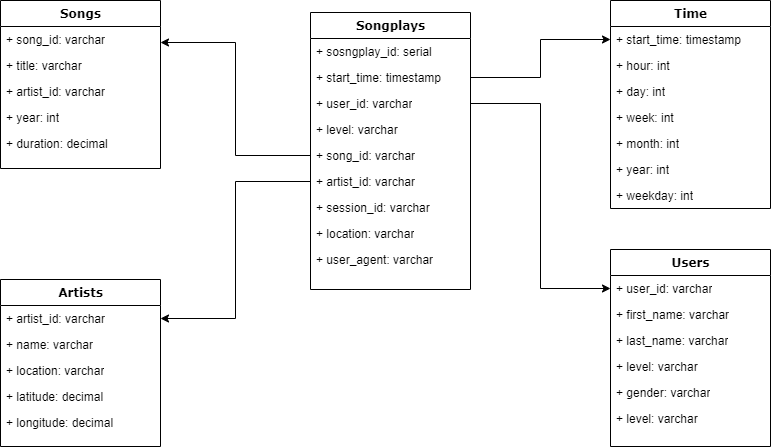

The diagram above was exported from draw.io. Its source (the exported page's mxGraphModel, read from the mxfile embedded in the PNG):
<mxGraphModel dx="1278" dy="547" grid="1" gridSize="10" guides="1" tooltips="1" connect="1" arrows="1" fold="1" page="1" pageScale="1" pageWidth="1100" pageHeight="850" background="none" math="0" shadow="0">
  <root>
    <mxCell id="0" />
    <mxCell id="1" parent="0" />
    <mxCell id="78961159f06e98e8-17" value="Artists" style="swimlane;html=1;fontStyle=1;align=center;verticalAlign=top;childLayout=stackLayout;horizontal=1;startSize=26;horizontalStack=0;resizeParent=1;resizeLast=0;collapsible=1;marginBottom=0;swimlaneFillColor=#ffffff;rounded=0;shadow=0;comic=0;labelBackgroundColor=none;strokeWidth=1;fillColor=none;fontFamily=Verdana;fontSize=12" parent="1" vertex="1">
      <mxGeometry x="120" y="350" width="160" height="167" as="geometry" />
    </mxCell>
    <mxCell id="78961159f06e98e8-21" value="+ artist_id: varchar" style="text;html=1;strokeColor=none;fillColor=none;align=left;verticalAlign=top;spacingLeft=4;spacingRight=4;whiteSpace=wrap;overflow=hidden;rotatable=0;points=[[0,0.5],[1,0.5]];portConstraint=eastwest;" parent="78961159f06e98e8-17" vertex="1">
      <mxGeometry y="26" width="160" height="26" as="geometry" />
    </mxCell>
    <mxCell id="78961159f06e98e8-23" value="+ name: varchar" style="text;html=1;strokeColor=none;fillColor=none;align=left;verticalAlign=top;spacingLeft=4;spacingRight=4;whiteSpace=wrap;overflow=hidden;rotatable=0;points=[[0,0.5],[1,0.5]];portConstraint=eastwest;" parent="78961159f06e98e8-17" vertex="1">
      <mxGeometry y="52" width="160" height="26" as="geometry" />
    </mxCell>
    <mxCell id="78961159f06e98e8-25" value="+ location: varchar" style="text;html=1;strokeColor=none;fillColor=none;align=left;verticalAlign=top;spacingLeft=4;spacingRight=4;whiteSpace=wrap;overflow=hidden;rotatable=0;points=[[0,0.5],[1,0.5]];portConstraint=eastwest;" parent="78961159f06e98e8-17" vertex="1">
      <mxGeometry y="78" width="160" height="26" as="geometry" />
    </mxCell>
    <mxCell id="78961159f06e98e8-26" value="+ latitude: decimal" style="text;html=1;strokeColor=none;fillColor=none;align=left;verticalAlign=top;spacingLeft=4;spacingRight=4;whiteSpace=wrap;overflow=hidden;rotatable=0;points=[[0,0.5],[1,0.5]];portConstraint=eastwest;" parent="78961159f06e98e8-17" vertex="1">
      <mxGeometry y="104" width="160" height="26" as="geometry" />
    </mxCell>
    <mxCell id="78961159f06e98e8-24" value="+ longitude: decimal" style="text;html=1;strokeColor=none;fillColor=none;align=left;verticalAlign=top;spacingLeft=4;spacingRight=4;whiteSpace=wrap;overflow=hidden;rotatable=0;points=[[0,0.5],[1,0.5]];portConstraint=eastwest;" parent="78961159f06e98e8-17" vertex="1">
      <mxGeometry y="130" width="160" height="26" as="geometry" />
    </mxCell>
    <mxCell id="78961159f06e98e8-30" value="Songplays" style="swimlane;html=1;fontStyle=1;align=center;verticalAlign=top;childLayout=stackLayout;horizontal=1;startSize=26;horizontalStack=0;resizeParent=1;resizeLast=0;collapsible=1;marginBottom=0;swimlaneFillColor=#ffffff;rounded=0;shadow=0;comic=0;labelBackgroundColor=none;strokeWidth=1;fillColor=none;fontFamily=Verdana;fontSize=12" parent="1" vertex="1">
      <mxGeometry x="430" y="83" width="160" height="277" as="geometry" />
    </mxCell>
    <mxCell id="78961159f06e98e8-31" value="+ sosngplay_id: serial" style="text;html=1;strokeColor=none;fillColor=none;align=left;verticalAlign=top;spacingLeft=4;spacingRight=4;whiteSpace=wrap;overflow=hidden;rotatable=0;points=[[0,0.5],[1,0.5]];portConstraint=eastwest;" parent="78961159f06e98e8-30" vertex="1">
      <mxGeometry y="26" width="160" height="26" as="geometry" />
    </mxCell>
    <mxCell id="78961159f06e98e8-32" value="+ start_time: timestamp" style="text;html=1;strokeColor=none;fillColor=none;align=left;verticalAlign=top;spacingLeft=4;spacingRight=4;whiteSpace=wrap;overflow=hidden;rotatable=0;points=[[0,0.5],[1,0.5]];portConstraint=eastwest;" parent="78961159f06e98e8-30" vertex="1">
      <mxGeometry y="52" width="160" height="26" as="geometry" />
    </mxCell>
    <mxCell id="78961159f06e98e8-33" value="+ user_id: varchar" style="text;html=1;strokeColor=none;fillColor=none;align=left;verticalAlign=top;spacingLeft=4;spacingRight=4;whiteSpace=wrap;overflow=hidden;rotatable=0;points=[[0,0.5],[1,0.5]];portConstraint=eastwest;" parent="78961159f06e98e8-30" vertex="1">
      <mxGeometry y="78" width="160" height="26" as="geometry" />
    </mxCell>
    <mxCell id="78961159f06e98e8-34" value="+ level: varchar" style="text;html=1;strokeColor=none;fillColor=none;align=left;verticalAlign=top;spacingLeft=4;spacingRight=4;whiteSpace=wrap;overflow=hidden;rotatable=0;points=[[0,0.5],[1,0.5]];portConstraint=eastwest;" parent="78961159f06e98e8-30" vertex="1">
      <mxGeometry y="104" width="160" height="26" as="geometry" />
    </mxCell>
    <mxCell id="78961159f06e98e8-36" value="+ song_id: varchar" style="text;html=1;strokeColor=none;fillColor=none;align=left;verticalAlign=top;spacingLeft=4;spacingRight=4;whiteSpace=wrap;overflow=hidden;rotatable=0;points=[[0,0.5],[1,0.5]];portConstraint=eastwest;" parent="78961159f06e98e8-30" vertex="1">
      <mxGeometry y="130" width="160" height="26" as="geometry" />
    </mxCell>
    <mxCell id="78961159f06e98e8-37" value="+ artist_id: varchar" style="text;html=1;strokeColor=none;fillColor=none;align=left;verticalAlign=top;spacingLeft=4;spacingRight=4;whiteSpace=wrap;overflow=hidden;rotatable=0;points=[[0,0.5],[1,0.5]];portConstraint=eastwest;" parent="78961159f06e98e8-30" vertex="1">
      <mxGeometry y="156" width="160" height="26" as="geometry" />
    </mxCell>
    <mxCell id="78961159f06e98e8-39" value="+ session_id: varchar" style="text;html=1;strokeColor=none;fillColor=none;align=left;verticalAlign=top;spacingLeft=4;spacingRight=4;whiteSpace=wrap;overflow=hidden;rotatable=0;points=[[0,0.5],[1,0.5]];portConstraint=eastwest;" parent="78961159f06e98e8-30" vertex="1">
      <mxGeometry y="182" width="160" height="26" as="geometry" />
    </mxCell>
    <mxCell id="78961159f06e98e8-40" value="+ location: varchar" style="text;html=1;strokeColor=none;fillColor=none;align=left;verticalAlign=top;spacingLeft=4;spacingRight=4;whiteSpace=wrap;overflow=hidden;rotatable=0;points=[[0,0.5],[1,0.5]];portConstraint=eastwest;" parent="78961159f06e98e8-30" vertex="1">
      <mxGeometry y="208" width="160" height="26" as="geometry" />
    </mxCell>
    <mxCell id="78961159f06e98e8-42" value="+ user_agent: varchar" style="text;html=1;strokeColor=none;fillColor=none;align=left;verticalAlign=top;spacingLeft=4;spacingRight=4;whiteSpace=wrap;overflow=hidden;rotatable=0;points=[[0,0.5],[1,0.5]];portConstraint=eastwest;" parent="78961159f06e98e8-30" vertex="1">
      <mxGeometry y="234" width="160" height="26" as="geometry" />
    </mxCell>
    <mxCell id="78961159f06e98e8-43" value="Users" style="swimlane;html=1;fontStyle=1;align=center;verticalAlign=top;childLayout=stackLayout;horizontal=1;startSize=26;horizontalStack=0;resizeParent=1;resizeLast=0;collapsible=1;marginBottom=0;swimlaneFillColor=#ffffff;rounded=0;shadow=0;comic=0;labelBackgroundColor=none;strokeWidth=1;fillColor=none;fontFamily=Verdana;fontSize=12" parent="1" vertex="1">
      <mxGeometry x="730" y="320" width="160" height="197" as="geometry" />
    </mxCell>
    <mxCell id="78961159f06e98e8-44" value="+ user_id: varchar" style="text;html=1;strokeColor=none;fillColor=none;align=left;verticalAlign=top;spacingLeft=4;spacingRight=4;whiteSpace=wrap;overflow=hidden;rotatable=0;points=[[0,0.5],[1,0.5]];portConstraint=eastwest;" parent="78961159f06e98e8-43" vertex="1">
      <mxGeometry y="26" width="160" height="26" as="geometry" />
    </mxCell>
    <mxCell id="78961159f06e98e8-45" value="+ first_name: varchar" style="text;html=1;strokeColor=none;fillColor=none;align=left;verticalAlign=top;spacingLeft=4;spacingRight=4;whiteSpace=wrap;overflow=hidden;rotatable=0;points=[[0,0.5],[1,0.5]];portConstraint=eastwest;" parent="78961159f06e98e8-43" vertex="1">
      <mxGeometry y="52" width="160" height="26" as="geometry" />
    </mxCell>
    <mxCell id="78961159f06e98e8-49" value="+ last_name: varchar" style="text;html=1;strokeColor=none;fillColor=none;align=left;verticalAlign=top;spacingLeft=4;spacingRight=4;whiteSpace=wrap;overflow=hidden;rotatable=0;points=[[0,0.5],[1,0.5]];portConstraint=eastwest;" parent="78961159f06e98e8-43" vertex="1">
      <mxGeometry y="78" width="160" height="26" as="geometry" />
    </mxCell>
    <mxCell id="78961159f06e98e8-50" value="+ level: varchar" style="text;html=1;strokeColor=none;fillColor=none;align=left;verticalAlign=top;spacingLeft=4;spacingRight=4;whiteSpace=wrap;overflow=hidden;rotatable=0;points=[[0,0.5],[1,0.5]];portConstraint=eastwest;" parent="78961159f06e98e8-43" vertex="1">
      <mxGeometry y="104" width="160" height="26" as="geometry" />
    </mxCell>
    <mxCell id="78961159f06e98e8-52" value="+ gender: varchar" style="text;html=1;strokeColor=none;fillColor=none;align=left;verticalAlign=top;spacingLeft=4;spacingRight=4;whiteSpace=wrap;overflow=hidden;rotatable=0;points=[[0,0.5],[1,0.5]];portConstraint=eastwest;" parent="78961159f06e98e8-43" vertex="1">
      <mxGeometry y="130" width="160" height="26" as="geometry" />
    </mxCell>
    <mxCell id="78961159f06e98e8-53" value="+ level: varchar" style="text;html=1;strokeColor=none;fillColor=none;align=left;verticalAlign=top;spacingLeft=4;spacingRight=4;whiteSpace=wrap;overflow=hidden;rotatable=0;points=[[0,0.5],[1,0.5]];portConstraint=eastwest;" parent="78961159f06e98e8-43" vertex="1">
      <mxGeometry y="156" width="160" height="26" as="geometry" />
    </mxCell>
    <mxCell id="78961159f06e98e8-69" value="Songs" style="swimlane;html=1;fontStyle=1;align=center;verticalAlign=top;childLayout=stackLayout;horizontal=1;startSize=26;horizontalStack=0;resizeParent=1;resizeLast=0;collapsible=1;marginBottom=0;swimlaneFillColor=#ffffff;rounded=0;shadow=0;comic=0;labelBackgroundColor=none;strokeWidth=1;fillColor=none;fontFamily=Verdana;fontSize=12" parent="1" vertex="1">
      <mxGeometry x="120" y="71" width="160" height="168" as="geometry" />
    </mxCell>
    <mxCell id="78961159f06e98e8-70" value="+ song_id: varchar" style="text;html=1;strokeColor=none;fillColor=none;align=left;verticalAlign=top;spacingLeft=4;spacingRight=4;whiteSpace=wrap;overflow=hidden;rotatable=0;points=[[0,0.5],[1,0.5]];portConstraint=eastwest;" parent="78961159f06e98e8-69" vertex="1">
      <mxGeometry y="26" width="160" height="26" as="geometry" />
    </mxCell>
    <mxCell id="78961159f06e98e8-71" value="+ title: varchar" style="text;html=1;strokeColor=none;fillColor=none;align=left;verticalAlign=top;spacingLeft=4;spacingRight=4;whiteSpace=wrap;overflow=hidden;rotatable=0;points=[[0,0.5],[1,0.5]];portConstraint=eastwest;" parent="78961159f06e98e8-69" vertex="1">
      <mxGeometry y="52" width="160" height="26" as="geometry" />
    </mxCell>
    <mxCell id="78961159f06e98e8-72" value="+ artist_id: varchar" style="text;html=1;strokeColor=none;fillColor=none;align=left;verticalAlign=top;spacingLeft=4;spacingRight=4;whiteSpace=wrap;overflow=hidden;rotatable=0;points=[[0,0.5],[1,0.5]];portConstraint=eastwest;" parent="78961159f06e98e8-69" vertex="1">
      <mxGeometry y="78" width="160" height="26" as="geometry" />
    </mxCell>
    <mxCell id="78961159f06e98e8-74" value="+ year: int" style="text;html=1;strokeColor=none;fillColor=none;align=left;verticalAlign=top;spacingLeft=4;spacingRight=4;whiteSpace=wrap;overflow=hidden;rotatable=0;points=[[0,0.5],[1,0.5]];portConstraint=eastwest;" parent="78961159f06e98e8-69" vertex="1">
      <mxGeometry y="104" width="160" height="26" as="geometry" />
    </mxCell>
    <mxCell id="78961159f06e98e8-75" value="+ duration: decimal" style="text;html=1;strokeColor=none;fillColor=none;align=left;verticalAlign=top;spacingLeft=4;spacingRight=4;whiteSpace=wrap;overflow=hidden;rotatable=0;points=[[0,0.5],[1,0.5]];portConstraint=eastwest;" parent="78961159f06e98e8-69" vertex="1">
      <mxGeometry y="130" width="160" height="26" as="geometry" />
    </mxCell>
    <mxCell id="78961159f06e98e8-82" value="Time" style="swimlane;html=1;fontStyle=1;align=center;verticalAlign=top;childLayout=stackLayout;horizontal=1;startSize=26;horizontalStack=0;resizeParent=1;resizeLast=0;collapsible=1;marginBottom=0;swimlaneFillColor=#ffffff;rounded=0;shadow=0;comic=0;labelBackgroundColor=none;strokeWidth=1;fillColor=none;fontFamily=Verdana;fontSize=12" parent="1" vertex="1">
      <mxGeometry x="730" y="71" width="160" height="208" as="geometry" />
    </mxCell>
    <mxCell id="78961159f06e98e8-83" value="+ start_time: timestamp" style="text;html=1;strokeColor=none;fillColor=none;align=left;verticalAlign=top;spacingLeft=4;spacingRight=4;whiteSpace=wrap;overflow=hidden;rotatable=0;points=[[0,0.5],[1,0.5]];portConstraint=eastwest;" parent="78961159f06e98e8-82" vertex="1">
      <mxGeometry y="26" width="160" height="26" as="geometry" />
    </mxCell>
    <mxCell id="78961159f06e98e8-84" value="+ hour: int" style="text;html=1;strokeColor=none;fillColor=none;align=left;verticalAlign=top;spacingLeft=4;spacingRight=4;whiteSpace=wrap;overflow=hidden;rotatable=0;points=[[0,0.5],[1,0.5]];portConstraint=eastwest;" parent="78961159f06e98e8-82" vertex="1">
      <mxGeometry y="52" width="160" height="26" as="geometry" />
    </mxCell>
    <mxCell id="78961159f06e98e8-85" value="+ day: int" style="text;html=1;strokeColor=none;fillColor=none;align=left;verticalAlign=top;spacingLeft=4;spacingRight=4;whiteSpace=wrap;overflow=hidden;rotatable=0;points=[[0,0.5],[1,0.5]];portConstraint=eastwest;" parent="78961159f06e98e8-82" vertex="1">
      <mxGeometry y="78" width="160" height="26" as="geometry" />
    </mxCell>
    <mxCell id="78961159f06e98e8-86" value="+ week: int" style="text;html=1;strokeColor=none;fillColor=none;align=left;verticalAlign=top;spacingLeft=4;spacingRight=4;whiteSpace=wrap;overflow=hidden;rotatable=0;points=[[0,0.5],[1,0.5]];portConstraint=eastwest;" parent="78961159f06e98e8-82" vertex="1">
      <mxGeometry y="104" width="160" height="26" as="geometry" />
    </mxCell>
    <mxCell id="78961159f06e98e8-87" value="+ month: int" style="text;html=1;strokeColor=none;fillColor=none;align=left;verticalAlign=top;spacingLeft=4;spacingRight=4;whiteSpace=wrap;overflow=hidden;rotatable=0;points=[[0,0.5],[1,0.5]];portConstraint=eastwest;" parent="78961159f06e98e8-82" vertex="1">
      <mxGeometry y="130" width="160" height="26" as="geometry" />
    </mxCell>
    <mxCell id="78961159f06e98e8-88" value="+ year: int" style="text;html=1;strokeColor=none;fillColor=none;align=left;verticalAlign=top;spacingLeft=4;spacingRight=4;whiteSpace=wrap;overflow=hidden;rotatable=0;points=[[0,0.5],[1,0.5]];portConstraint=eastwest;" parent="78961159f06e98e8-82" vertex="1">
      <mxGeometry y="156" width="160" height="26" as="geometry" />
    </mxCell>
    <mxCell id="78961159f06e98e8-89" value="+ weekday: int" style="text;html=1;strokeColor=none;fillColor=none;align=left;verticalAlign=top;spacingLeft=4;spacingRight=4;whiteSpace=wrap;overflow=hidden;rotatable=0;points=[[0,0.5],[1,0.5]];portConstraint=eastwest;" parent="78961159f06e98e8-82" vertex="1">
      <mxGeometry y="182" width="160" height="26" as="geometry" />
    </mxCell>
    <mxCell id="Oub7LEVQXenx-jm2GiV7-2" style="edgeStyle=orthogonalEdgeStyle;rounded=0;orthogonalLoop=1;jettySize=auto;html=1;exitX=0;exitY=0.5;exitDx=0;exitDy=0;entryX=1;entryY=0.5;entryDx=0;entryDy=0;" parent="1" source="78961159f06e98e8-37" target="78961159f06e98e8-21" edge="1">
      <mxGeometry relative="1" as="geometry" />
    </mxCell>
    <mxCell id="Oub7LEVQXenx-jm2GiV7-3" style="edgeStyle=orthogonalEdgeStyle;rounded=0;orthogonalLoop=1;jettySize=auto;html=1;exitX=0;exitY=0.5;exitDx=0;exitDy=0;entryX=1;entryY=0.25;entryDx=0;entryDy=0;" parent="1" source="78961159f06e98e8-36" target="78961159f06e98e8-69" edge="1">
      <mxGeometry relative="1" as="geometry" />
    </mxCell>
    <mxCell id="Oub7LEVQXenx-jm2GiV7-4" style="edgeStyle=orthogonalEdgeStyle;rounded=0;orthogonalLoop=1;jettySize=auto;html=1;exitX=1;exitY=0.5;exitDx=0;exitDy=0;entryX=0;entryY=0.5;entryDx=0;entryDy=0;" parent="1" source="78961159f06e98e8-33" target="78961159f06e98e8-44" edge="1">
      <mxGeometry relative="1" as="geometry" />
    </mxCell>
    <mxCell id="Oub7LEVQXenx-jm2GiV7-5" style="edgeStyle=orthogonalEdgeStyle;rounded=0;orthogonalLoop=1;jettySize=auto;html=1;exitX=1;exitY=0.5;exitDx=0;exitDy=0;entryX=0;entryY=0.5;entryDx=0;entryDy=0;" parent="1" source="78961159f06e98e8-32" target="78961159f06e98e8-83" edge="1">
      <mxGeometry relative="1" as="geometry" />
    </mxCell>
  </root>
</mxGraphModel>